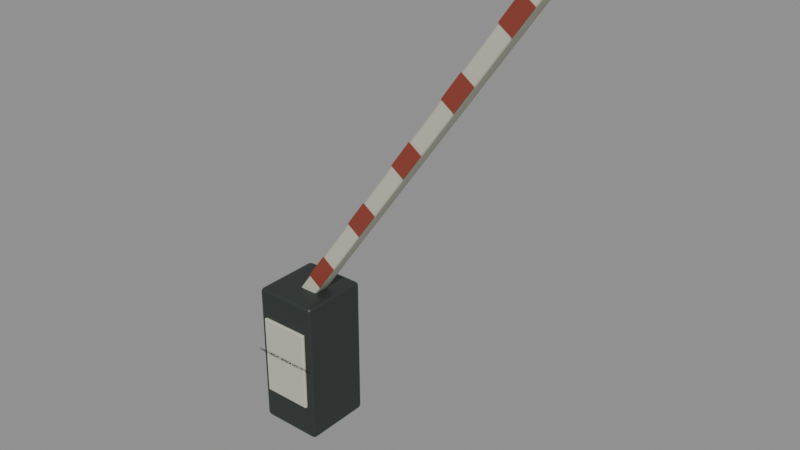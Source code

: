 # Source: inspection-barrier.blend  (saved by Blender 5.2.44; exported with 4.5.12 LTS)
import bpy
from mathutils import Matrix  # noqa: F401  (used for matrix-valued properties, if any)

bpy.ops.wm.read_factory_settings(use_empty=True)
scene = bpy.context.scene
scene.name = 'Scene'

# ---- collections
col_inspection_barrier = bpy.data.collections.new('inspection-barrier'); scene.collection.children.link(col_inspection_barrier)

# ---- materials (node trees are filled in below, after node groups)
mat_inspection_metal = bpy.data.materials.new('inspection-metal')
mat_inspection_metal.diffuse_color = (0.052, 0.064, 0.061, 1.0)
mat_inspection_enamel = bpy.data.materials.new('inspection-enamel')
mat_inspection_enamel.diffuse_color = (0.55, 0.55, 0.44, 1.0)
mat_inspection_red = bpy.data.materials.new('inspection-red')
mat_inspection_red.diffuse_color = (0.26, 0.045, 0.027, 1.0)
mat_black = bpy.data.materials.new('black')
mat_black.diffuse_color = (0.008, 0.01, 0.012, 1.0)

# ---- material node trees
mat_inspection_metal.use_nodes = True; mat_inspection_metal.node_tree.nodes.clear()
_N = mat_inspection_metal.node_tree.nodes; _L = mat_inspection_metal.node_tree.links
n0 = _N.new('ShaderNodeBsdfPrincipled'); n0.name = 'Principled BSDF'; n0.location = (-200, 100)
n0.inputs[0].default_value = (0.052, 0.064, 0.061, 1.0)
n0.inputs[1].default_value = 0.55
n0.inputs[2].default_value = 0.48
n0.inputs[10].default_value = 0.005
n1 = _N.new('ShaderNodeOutputMaterial'); n1.name = 'Material Output'; n1.location = (200, 100)
_L.new(n0.outputs[0], n1.inputs[0])
n1.is_active_output = True
mat_inspection_enamel.use_nodes = True; mat_inspection_enamel.node_tree.nodes.clear()
_N = mat_inspection_enamel.node_tree.nodes; _L = mat_inspection_enamel.node_tree.links
n0 = _N.new('ShaderNodeBsdfPrincipled'); n0.name = 'Principled BSDF'; n0.location = (-200, 100)
n0.inputs[0].default_value = (0.55, 0.55, 0.44, 1.0)
n0.inputs[2].default_value = 0.53
n0.inputs[10].default_value = 0.005
n1 = _N.new('ShaderNodeOutputMaterial'); n1.name = 'Material Output'; n1.location = (200, 100)
_L.new(n0.outputs[0], n1.inputs[0])
n1.is_active_output = True
mat_inspection_red.use_nodes = True; mat_inspection_red.node_tree.nodes.clear()
_N = mat_inspection_red.node_tree.nodes; _L = mat_inspection_red.node_tree.links
n0 = _N.new('ShaderNodeBsdfPrincipled'); n0.name = 'Principled BSDF'; n0.location = (-200, 100)
n0.inputs[0].default_value = (0.26, 0.045, 0.027, 1.0)
n0.inputs[2].default_value = 0.67
n0.inputs[10].default_value = 0.005
n1 = _N.new('ShaderNodeOutputMaterial'); n1.name = 'Material Output'; n1.location = (200, 100)
_L.new(n0.outputs[0], n1.inputs[0])
n1.is_active_output = True
mat_black.use_nodes = True; mat_black.node_tree.nodes.clear()
_N = mat_black.node_tree.nodes; _L = mat_black.node_tree.links
n0 = _N.new('ShaderNodeBsdfPrincipled'); n0.name = 'Principled BSDF'; n0.location = (-200, 100)
n0.inputs[0].default_value = (0.008, 0.01, 0.012, 1.0)
n0.inputs[2].default_value = 0.55
n0.inputs[10].default_value = 0.005
n1 = _N.new('ShaderNodeOutputMaterial'); n1.name = 'Material Output'; n1.location = (200, 100)
_L.new(n0.outputs[0], n1.inputs[0])
n1.is_active_output = True

# ---- meshes
me_cube = bpy.data.meshes.new('Cube')
me_cube.from_pydata([(-0.225, -0.24, -0.51), (-0.225, -0.24, 0.51), (-0.225, 0.24, -0.51), (-0.225, 0.24, 0.51), (0.225, -0.24, -0.51), (0.225, -0.24, 0.51), (0.225, 0.24, -0.51), (0.225, 0.24, 0.51)], [], [(0, 1, 3, 2), (2, 3, 7, 6), (6, 7, 5, 4), (4, 5, 1, 0), (2, 6, 4, 0), (7, 3, 1, 5)])
_uv = me_cube.uv_layers.new(name='UVMap')
_uv.uv.foreach_set('vector', [0.375, 0.0, 0.625, 0.0, 0.625, 0.25, 0.375, 0.25, 0.375, 0.25, 0.625, 0.25, 0.625, 0.5, 0.375, 0.5, 0.375, 0.5, 0.625, 0.5, 0.625, 0.75, 0.375, 0.75, 0.375, 0.75, 0.625, 0.75, 0.625, 1.0, 0.375, 1.0, 0.125, 0.5, 0.375, 0.5, 0.375, 0.75, 0.125, 0.75, 0.625, 0.5, 0.875, 0.5, 0.875, 0.75, 0.625, 0.75])
me_cube.materials.append(mat_inspection_metal)
me_cube.update()
me_cube_001 = bpy.data.meshes.new('Cube.001')
me_cube_001.from_pydata([(-0.175, -0.0125, -0.285), (-0.175, -0.0125, 0.285), (-0.175, 0.0125, -0.285), (-0.175, 0.0125, 0.285), (0.175, -0.0125, -0.285), (0.175, -0.0125, 0.285), (0.175, 0.0125, -0.285), (0.175, 0.0125, 0.285)], [], [(0, 1, 3, 2), (2, 3, 7, 6), (6, 7, 5, 4), (4, 5, 1, 0), (2, 6, 4, 0), (7, 3, 1, 5)])
_uv = me_cube_001.uv_layers.new(name='UVMap')
_uv.uv.foreach_set('vector', [0.375, 0.0, 0.625, 0.0, 0.625, 0.25, 0.375, 0.25, 0.375, 0.25, 0.625, 0.25, 0.625, 0.5, 0.375, 0.5, 0.375, 0.5, 0.625, 0.5, 0.625, 0.75, 0.375, 0.75, 0.375, 0.75, 0.625, 0.75, 0.625, 1.0, 0.375, 1.0, 0.125, 0.5, 0.375, 0.5, 0.375, 0.75, 0.125, 0.75, 0.625, 0.5, 0.875, 0.5, 0.875, 0.75, 0.625, 0.75])
me_cube_001.materials.append(mat_inspection_enamel)
me_cube_001.update()
me_cube_002 = bpy.data.meshes.new('Cube.002')
me_cube_002.from_pydata([(-1.525, -0.06, -0.055), (-1.525, -0.06, 0.055), (-1.525, 0.06, -0.055), (-1.525, 0.06, 0.055), (1.525, -0.06, -0.055), (1.525, -0.06, 0.055), (1.525, 0.06, -0.055), (1.525, 0.06, 0.055)], [], [(0, 1, 3, 2), (2, 3, 7, 6), (6, 7, 5, 4), (4, 5, 1, 0), (2, 6, 4, 0), (7, 3, 1, 5)])
_uv = me_cube_002.uv_layers.new(name='UVMap')
_uv.uv.foreach_set('vector', [0.375, 0.0, 0.625, 0.0, 0.625, 0.25, 0.375, 0.25, 0.375, 0.25, 0.625, 0.25, 0.625, 0.5, 0.375, 0.5, 0.375, 0.5, 0.625, 0.5, 0.625, 0.75, 0.375, 0.75, 0.375, 0.75, 0.625, 0.75, 0.625, 1.0, 0.375, 1.0, 0.125, 0.5, 0.375, 0.5, 0.375, 0.75, 0.125, 0.75, 0.625, 0.5, 0.875, 0.5, 0.875, 0.75, 0.625, 0.75])
me_cube_002.materials.append(mat_inspection_enamel)
me_cube_002.update()
me_cube_003 = bpy.data.meshes.new('Cube.003')
me_cube_003.from_pydata([(-0.11, -0.002, -0.0545), (-0.11, -0.002, 0.0545), (-0.11, 0.002, -0.0545), (-0.11, 0.002, 0.0545), (0.11, -0.002, -0.0545), (0.11, -0.002, 0.0545), (0.11, 0.002, -0.0545), (0.11, 0.002, 0.0545)], [], [(0, 1, 3, 2), (2, 3, 7, 6), (6, 7, 5, 4), (4, 5, 1, 0), (2, 6, 4, 0), (7, 3, 1, 5)])
_uv = me_cube_003.uv_layers.new(name='UVMap')
_uv.uv.foreach_set('vector', [0.375, 0.0, 0.625, 0.0, 0.625, 0.25, 0.375, 0.25, 0.375, 0.25, 0.625, 0.25, 0.625, 0.5, 0.375, 0.5, 0.375, 0.5, 0.625, 0.5, 0.625, 0.75, 0.375, 0.75, 0.375, 0.75, 0.625, 0.75, 0.625, 1.0, 0.375, 1.0, 0.125, 0.5, 0.375, 0.5, 0.375, 0.75, 0.125, 0.75, 0.625, 0.5, 0.875, 0.5, 0.875, 0.75, 0.625, 0.75])
me_cube_003.materials.append(mat_inspection_red)
me_cube_003.update()
me_cube_004 = bpy.data.meshes.new('Cube.004')
me_cube_004.from_pydata([(-0.11, -0.002, -0.0545), (-0.11, -0.002, 0.0545), (-0.11, 0.002, -0.0545), (-0.11, 0.002, 0.0545), (0.11, -0.002, -0.0545), (0.11, -0.002, 0.0545), (0.11, 0.002, -0.0545), (0.11, 0.002, 0.0545)], [], [(0, 1, 3, 2), (2, 3, 7, 6), (6, 7, 5, 4), (4, 5, 1, 0), (2, 6, 4, 0), (7, 3, 1, 5)])
_uv = me_cube_004.uv_layers.new(name='UVMap')
_uv.uv.foreach_set('vector', [0.375, 0.0, 0.625, 0.0, 0.625, 0.25, 0.375, 0.25, 0.375, 0.25, 0.625, 0.25, 0.625, 0.5, 0.375, 0.5, 0.375, 0.5, 0.625, 0.5, 0.625, 0.75, 0.375, 0.75, 0.375, 0.75, 0.625, 0.75, 0.625, 1.0, 0.375, 1.0, 0.125, 0.5, 0.375, 0.5, 0.375, 0.75, 0.125, 0.75, 0.625, 0.5, 0.875, 0.5, 0.875, 0.75, 0.625, 0.75])
me_cube_004.materials.append(mat_inspection_red)
me_cube_004.update()
me_cube_005 = bpy.data.meshes.new('Cube.005')
me_cube_005.from_pydata([(-0.11, -0.002, -0.0545), (-0.11, -0.002, 0.0545), (-0.11, 0.002, -0.0545), (-0.11, 0.002, 0.0545), (0.11, -0.002, -0.0545), (0.11, -0.002, 0.0545), (0.11, 0.002, -0.0545), (0.11, 0.002, 0.0545)], [], [(0, 1, 3, 2), (2, 3, 7, 6), (6, 7, 5, 4), (4, 5, 1, 0), (2, 6, 4, 0), (7, 3, 1, 5)])
_uv = me_cube_005.uv_layers.new(name='UVMap')
_uv.uv.foreach_set('vector', [0.375, 0.0, 0.625, 0.0, 0.625, 0.25, 0.375, 0.25, 0.375, 0.25, 0.625, 0.25, 0.625, 0.5, 0.375, 0.5, 0.375, 0.5, 0.625, 0.5, 0.625, 0.75, 0.375, 0.75, 0.375, 0.75, 0.625, 0.75, 0.625, 1.0, 0.375, 1.0, 0.125, 0.5, 0.375, 0.5, 0.375, 0.75, 0.125, 0.75, 0.625, 0.5, 0.875, 0.5, 0.875, 0.75, 0.625, 0.75])
me_cube_005.materials.append(mat_inspection_red)
me_cube_005.update()
me_cube_006 = bpy.data.meshes.new('Cube.006')
me_cube_006.from_pydata([(-0.11, -0.002, -0.0545), (-0.11, -0.002, 0.0545), (-0.11, 0.002, -0.0545), (-0.11, 0.002, 0.0545), (0.11, -0.002, -0.0545), (0.11, -0.002, 0.0545), (0.11, 0.002, -0.0545), (0.11, 0.002, 0.0545)], [], [(0, 1, 3, 2), (2, 3, 7, 6), (6, 7, 5, 4), (4, 5, 1, 0), (2, 6, 4, 0), (7, 3, 1, 5)])
_uv = me_cube_006.uv_layers.new(name='UVMap')
_uv.uv.foreach_set('vector', [0.375, 0.0, 0.625, 0.0, 0.625, 0.25, 0.375, 0.25, 0.375, 0.25, 0.625, 0.25, 0.625, 0.5, 0.375, 0.5, 0.375, 0.5, 0.625, 0.5, 0.625, 0.75, 0.375, 0.75, 0.375, 0.75, 0.625, 0.75, 0.625, 1.0, 0.375, 1.0, 0.125, 0.5, 0.375, 0.5, 0.375, 0.75, 0.125, 0.75, 0.625, 0.5, 0.875, 0.5, 0.875, 0.75, 0.625, 0.75])
me_cube_006.materials.append(mat_inspection_red)
me_cube_006.update()
me_cube_007 = bpy.data.meshes.new('Cube.007')
me_cube_007.from_pydata([(-0.11, -0.002, -0.0545), (-0.11, -0.002, 0.0545), (-0.11, 0.002, -0.0545), (-0.11, 0.002, 0.0545), (0.11, -0.002, -0.0545), (0.11, -0.002, 0.0545), (0.11, 0.002, -0.0545), (0.11, 0.002, 0.0545)], [], [(0, 1, 3, 2), (2, 3, 7, 6), (6, 7, 5, 4), (4, 5, 1, 0), (2, 6, 4, 0), (7, 3, 1, 5)])
_uv = me_cube_007.uv_layers.new(name='UVMap')
_uv.uv.foreach_set('vector', [0.375, 0.0, 0.625, 0.0, 0.625, 0.25, 0.375, 0.25, 0.375, 0.25, 0.625, 0.25, 0.625, 0.5, 0.375, 0.5, 0.375, 0.5, 0.625, 0.5, 0.625, 0.75, 0.375, 0.75, 0.375, 0.75, 0.625, 0.75, 0.625, 1.0, 0.375, 1.0, 0.125, 0.5, 0.375, 0.5, 0.375, 0.75, 0.125, 0.75, 0.625, 0.5, 0.875, 0.5, 0.875, 0.75, 0.625, 0.75])
me_cube_007.materials.append(mat_inspection_red)
me_cube_007.update()

# ---- curves / text
txt_barrier_warning = bpy.data.curves.new('Barrier warning', 'FONT')
txt_barrier_warning.dimensions = '2D'
txt_barrier_warning.body = 'CHILD HEIGHT SENSOR NOT FITTED'
txt_barrier_warning.materials.append(mat_black)
txt_barrier_warning.extrude = 0.0007
txt_barrier_warning.align_x = 'CENTER'
txt_barrier_warning.size = 0.028

# ---- objects
ob_inspection_barrier = bpy.data.objects.new('inspection-barrier', None)
ob_barrier_machinery = bpy.data.objects.new('Barrier machinery', me_cube)
ob_maintenance_access = bpy.data.objects.new('Maintenance access', me_cube_001)
ob_raised_barrier_hinge = bpy.data.objects.new('Raised barrier hinge', None)
ob_raised_striped_boom = bpy.data.objects.new('Raised striped boom', me_cube_002)
ob_red_reflective_band = bpy.data.objects.new('Red reflective band', me_cube_003)
ob_red_reflective_band_001 = bpy.data.objects.new('Red reflective band.001', me_cube_004)
ob_red_reflective_band_002 = bpy.data.objects.new('Red reflective band.002', me_cube_005)
ob_red_reflective_band_003 = bpy.data.objects.new('Red reflective band.003', me_cube_006)
ob_red_reflective_band_004 = bpy.data.objects.new('Red reflective band.004', me_cube_007)
ob_barrier_warning = bpy.data.objects.new('Barrier warning', txt_barrier_warning)

# ---- transforms, parenting, visibility, modifiers, constraints
ob_inspection_barrier.location = (0.0, 0.0, 0.0)
ob_barrier_machinery.parent = ob_inspection_barrier
ob_barrier_machinery.location = (0.0, 0.0, 0.51)
_m = ob_barrier_machinery.modifiers.new('Edge wear', 'BEVEL')
_m.width = 0.025
_m.width_pct = 0.025
_m.segments = 2
_m = ob_barrier_machinery.modifiers.new('Normals', 'WEIGHTED_NORMAL')
ob_maintenance_access.parent = ob_inspection_barrier
ob_maintenance_access.location = (0.0, -0.25, 0.53)
_m = ob_maintenance_access.modifiers.new('Edge wear', 'BEVEL')
_m.width = 0.008
_m.width_pct = 0.008
_m.segments = 2
_m = ob_maintenance_access.modifiers.new('Normals', 'WEIGHTED_NORMAL')
ob_raised_barrier_hinge.parent = ob_inspection_barrier
ob_raised_barrier_hinge.location = (0.0, 0.0, 0.96)
ob_raised_barrier_hinge.rotation_euler = (0.0, -0.95, 0.0)
ob_raised_striped_boom.parent = ob_raised_barrier_hinge
ob_raised_striped_boom.location = (1.5, 0.0, 0.0)
_m = ob_raised_striped_boom.modifiers.new('Edge wear', 'BEVEL')
_m.width = 0.014
_m.width_pct = 0.014
_m.segments = 2
_m = ob_raised_striped_boom.modifiers.new('Normals', 'WEIGHTED_NORMAL')
ob_red_reflective_band.parent = ob_raised_barrier_hinge
ob_red_reflective_band.location = (0.3, -0.064, 0.0)
ob_red_reflective_band_001.parent = ob_raised_barrier_hinge
ob_red_reflective_band_001.location = (0.9, -0.064, 0.0)
ob_red_reflective_band_002.parent = ob_raised_barrier_hinge
ob_red_reflective_band_002.location = (1.5, -0.064, 0.0)
ob_red_reflective_band_003.parent = ob_raised_barrier_hinge
ob_red_reflective_band_003.location = (2.1, -0.064, 0.0)
ob_red_reflective_band_004.parent = ob_raised_barrier_hinge
ob_red_reflective_band_004.location = (2.7, -0.064, 0.0)
ob_barrier_warning.parent = ob_inspection_barrier
ob_barrier_warning.location = (0.0, -0.268, 0.55)
ob_barrier_warning.rotation_euler = (1.571, 0.0, 0.0)

# ---- collection membership
col_inspection_barrier.objects.link(ob_inspection_barrier)
col_inspection_barrier.objects.link(ob_barrier_machinery)
col_inspection_barrier.objects.link(ob_maintenance_access)
col_inspection_barrier.objects.link(ob_raised_barrier_hinge)
col_inspection_barrier.objects.link(ob_raised_striped_boom)
col_inspection_barrier.objects.link(ob_red_reflective_band)
col_inspection_barrier.objects.link(ob_red_reflective_band_001)
col_inspection_barrier.objects.link(ob_red_reflective_band_002)
col_inspection_barrier.objects.link(ob_red_reflective_band_003)
col_inspection_barrier.objects.link(ob_red_reflective_band_004)
col_inspection_barrier.objects.link(ob_barrier_warning)

# ---- scene / render settings (as saved in the file)
scene.frame_start = 1; scene.frame_end = 90; scene.frame_set(1)
scene.render.engine = 'BLENDER_EEVEE_NEXT'
scene.render.bake_bias = 0.0
scene.render.bake_samples = 0
scene.render.compositor_device = 'GPU'
scene.eevee.use_volume_custom_range = False
scene.eevee.fast_gi_thickness_near = 0.1
scene.eevee.fast_gi_thickness_far = 0.0
scene.eevee.ray_tracing_options.screen_trace_thickness = 0.1
bpy.context.view_layer.update()

# ---- added for rendering (the .blend has no active camera and no usable light): camera, sun + grey world if the file has none
cam_auto = bpy.data.cameras.new('AutoCamera')
cam_auto.lens = 50.0
cam_auto.sensor_width = 36.0
cam_auto.clip_end = 1000.0
ob_auto_camera = bpy.data.objects.new('AutoCamera', cam_auto)
scene.collection.objects.link(ob_auto_camera)
ob_auto_camera.location = (4.52449, -4.49942, 4.71657)
ob_auto_camera.rotation_euler = (1.09748, -7.21219e-08, 0.694738)
scene.camera = ob_auto_camera
light_auto_sun = bpy.data.lights.new('AutoSun', 'SUN')
light_auto_sun.energy = 3.0
light_auto_sun.angle = 0.0523599
ob_auto_sun = bpy.data.objects.new('AutoSun', light_auto_sun)
scene.collection.objects.link(ob_auto_sun)
ob_auto_sun.rotation_euler = (0.872665, 0.174533, 0.523599)
if scene.world is None:
    world_auto = bpy.data.worlds.new('AutoWorld')
    world_auto.color = (0.3, 0.3, 0.3)
    scene.world = world_auto
bpy.context.view_layer.update()
